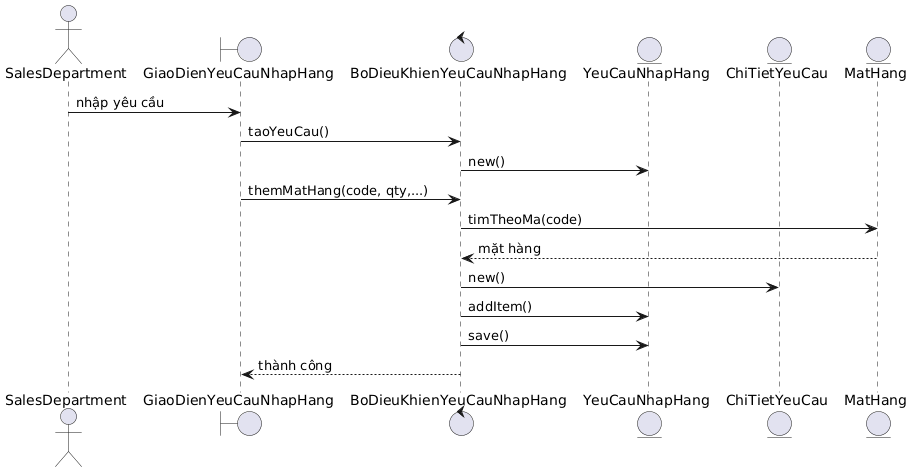

The diagram above was rendered by PlantUML. Its source (embedded in the PNG):
@startuml
actor SalesDepartment

boundary GiaoDienYeuCauNhapHang
control BoDieuKhienYeuCauNhapHang
entity YeuCauNhapHang
entity ChiTietYeuCau
entity MatHang

SalesDepartment -> GiaoDienYeuCauNhapHang : nhập yêu cầu

GiaoDienYeuCauNhapHang -> BoDieuKhienYeuCauNhapHang : taoYeuCau()

BoDieuKhienYeuCauNhapHang -> YeuCauNhapHang : new()


    GiaoDienYeuCauNhapHang -> BoDieuKhienYeuCauNhapHang : themMatHang(code, qty,...)

    BoDieuKhienYeuCauNhapHang -> MatHang : timTheoMa(code)
    MatHang --> BoDieuKhienYeuCauNhapHang : mặt hàng

    BoDieuKhienYeuCauNhapHang -> ChiTietYeuCau : new()
    BoDieuKhienYeuCauNhapHang -> YeuCauNhapHang : addItem()


BoDieuKhienYeuCauNhapHang -> YeuCauNhapHang : save()

BoDieuKhienYeuCauNhapHang --> GiaoDienYeuCauNhapHang : thành công
@enduml